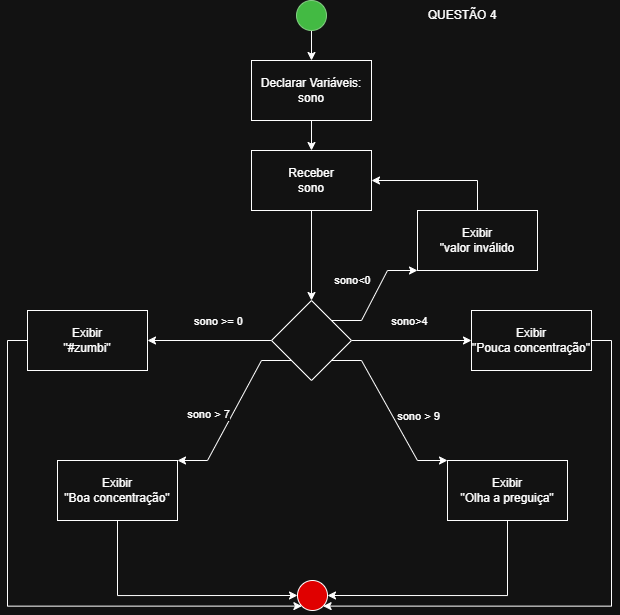

The diagram above was exported from draw.io. Its source (the exported page's mxGraphModel, read from the mxfile embedded in the PNG):
<mxGraphModel dx="628" dy="688" grid="1" gridSize="10" guides="1" tooltips="1" connect="1" arrows="1" fold="1" page="1" pageScale="1" pageWidth="827" pageHeight="1169" math="0" shadow="0">
  <root>
    <mxCell id="0" />
    <mxCell id="1" parent="0" />
    <mxCell id="s2PyL9YFMfiR9f-onApm-4" edge="1" parent="1" source="s2PyL9YFMfiR9f-onApm-1" style="edgeStyle=orthogonalEdgeStyle;rounded=0;orthogonalLoop=1;jettySize=auto;html=1;" target="s2PyL9YFMfiR9f-onApm-3" value="">
      <mxGeometry relative="1" as="geometry" />
    </mxCell>
    <mxCell id="s2PyL9YFMfiR9f-onApm-1" parent="1" style="ellipse;whiteSpace=wrap;html=1;aspect=fixed;fillColor=#008a00;fontColor=#ffffff;strokeColor=#005700;" value="" vertex="1">
      <mxGeometry height="30" width="30" x="399" y="10" as="geometry" />
    </mxCell>
    <mxCell id="s2PyL9YFMfiR9f-onApm-10" edge="1" parent="1" source="s2PyL9YFMfiR9f-onApm-3" style="edgeStyle=orthogonalEdgeStyle;rounded=0;orthogonalLoop=1;jettySize=auto;html=1;" target="s2PyL9YFMfiR9f-onApm-9" value="">
      <mxGeometry relative="1" as="geometry" />
    </mxCell>
    <mxCell id="s2PyL9YFMfiR9f-onApm-3" parent="1" style="rounded=0;whiteSpace=wrap;html=1;" value="Declarar Variáveis:&lt;div&gt;&lt;div&gt;sono&lt;/div&gt;&lt;/div&gt;" vertex="1">
      <mxGeometry height="60" width="120" x="354" y="70" as="geometry" />
    </mxCell>
    <mxCell id="s2PyL9YFMfiR9f-onApm-12" edge="1" parent="1" source="s2PyL9YFMfiR9f-onApm-9" style="edgeStyle=orthogonalEdgeStyle;rounded=0;orthogonalLoop=1;jettySize=auto;html=1;" target="s2PyL9YFMfiR9f-onApm-11" value="">
      <mxGeometry relative="1" as="geometry" />
    </mxCell>
    <mxCell id="s2PyL9YFMfiR9f-onApm-9" parent="1" style="whiteSpace=wrap;html=1;rounded=0;" value="Receber&lt;div&gt;sono&lt;/div&gt;" vertex="1">
      <mxGeometry height="60" width="120" x="354" y="160" as="geometry" />
    </mxCell>
    <mxCell id="s2PyL9YFMfiR9f-onApm-14" edge="1" parent="1" source="s2PyL9YFMfiR9f-onApm-11" style="edgeStyle=orthogonalEdgeStyle;rounded=0;orthogonalLoop=1;jettySize=auto;html=1;" target="s2PyL9YFMfiR9f-onApm-13" value="">
      <mxGeometry relative="1" as="geometry" />
    </mxCell>
    <mxCell id="s2PyL9YFMfiR9f-onApm-24" connectable="0" parent="s2PyL9YFMfiR9f-onApm-14" style="edgeLabel;html=1;align=center;verticalAlign=middle;resizable=0;points=[];" value="sono &amp;gt;= 0" vertex="1">
      <mxGeometry relative="1" x="-0.0823" y="-2" as="geometry">
        <mxPoint x="3" y="-18" as="offset" />
      </mxGeometry>
    </mxCell>
    <mxCell id="s2PyL9YFMfiR9f-onApm-18" edge="1" parent="1" source="s2PyL9YFMfiR9f-onApm-11" style="edgeStyle=orthogonalEdgeStyle;rounded=0;orthogonalLoop=1;jettySize=auto;html=1;" target="s2PyL9YFMfiR9f-onApm-17" value="">
      <mxGeometry relative="1" as="geometry" />
    </mxCell>
    <mxCell id="s2PyL9YFMfiR9f-onApm-36" connectable="0" parent="s2PyL9YFMfiR9f-onApm-18" style="edgeLabel;html=1;align=center;verticalAlign=middle;resizable=0;points=[];" value="sono&amp;gt;4" vertex="1">
      <mxGeometry relative="1" x="-0.0333" y="1" as="geometry">
        <mxPoint y="-19" as="offset" />
      </mxGeometry>
    </mxCell>
    <mxCell id="s2PyL9YFMfiR9f-onApm-20" edge="1" parent="1" source="s2PyL9YFMfiR9f-onApm-11" style="edgeStyle=entityRelationEdgeStyle;rounded=0;orthogonalLoop=1;jettySize=auto;html=1;entryX=1;entryY=0;entryDx=0;entryDy=0;exitX=0;exitY=1;exitDx=0;exitDy=0;" target="s2PyL9YFMfiR9f-onApm-15" value="">
      <mxGeometry relative="1" as="geometry" />
    </mxCell>
    <mxCell id="s2PyL9YFMfiR9f-onApm-37" connectable="0" parent="s2PyL9YFMfiR9f-onApm-20" style="edgeLabel;html=1;align=center;verticalAlign=middle;resizable=0;points=[];" value="sono &amp;gt; 7" vertex="1">
      <mxGeometry relative="1" x="0.0578" y="-3" as="geometry">
        <mxPoint x="-22" as="offset" />
      </mxGeometry>
    </mxCell>
    <mxCell id="s2PyL9YFMfiR9f-onApm-22" edge="1" parent="1" source="s2PyL9YFMfiR9f-onApm-11" style="edgeStyle=entityRelationEdgeStyle;rounded=0;orthogonalLoop=1;jettySize=auto;html=1;exitX=1;exitY=1;exitDx=0;exitDy=0;entryX=0;entryY=0;entryDx=0;entryDy=0;" target="s2PyL9YFMfiR9f-onApm-21" value="">
      <mxGeometry relative="1" as="geometry" />
    </mxCell>
    <mxCell id="s2PyL9YFMfiR9f-onApm-38" connectable="0" parent="s2PyL9YFMfiR9f-onApm-22" style="edgeLabel;html=1;align=center;verticalAlign=middle;resizable=0;points=[];" value="sono &amp;gt; 9" vertex="1">
      <mxGeometry relative="1" x="0.0891" y="4" as="geometry">
        <mxPoint x="21" as="offset" />
      </mxGeometry>
    </mxCell>
    <mxCell id="s2PyL9YFMfiR9f-onApm-30" edge="1" parent="1" source="s2PyL9YFMfiR9f-onApm-11" style="edgeStyle=entityRelationEdgeStyle;rounded=0;orthogonalLoop=1;jettySize=auto;html=1;exitX=1;exitY=0;exitDx=0;exitDy=0;entryX=0;entryY=1;entryDx=0;entryDy=0;" target="s2PyL9YFMfiR9f-onApm-33">
      <mxGeometry relative="1" as="geometry" />
    </mxCell>
    <mxCell id="s2PyL9YFMfiR9f-onApm-31" connectable="0" parent="s2PyL9YFMfiR9f-onApm-30" style="edgeLabel;html=1;align=center;verticalAlign=middle;resizable=0;points=[];" value="sono&amp;lt;0" vertex="1">
      <mxGeometry relative="1" x="0.3897" y="-4" as="geometry">
        <mxPoint x="-37" y="3" as="offset" />
      </mxGeometry>
    </mxCell>
    <mxCell id="s2PyL9YFMfiR9f-onApm-11" parent="1" style="rhombus;whiteSpace=wrap;html=1;rounded=0;" value="" vertex="1">
      <mxGeometry height="80" width="80" x="374" y="310" as="geometry" />
    </mxCell>
    <mxCell id="M8rqwMBK2y8OjR_W5sBw-3" edge="1" parent="1" source="s2PyL9YFMfiR9f-onApm-13" style="edgeStyle=orthogonalEdgeStyle;rounded=0;orthogonalLoop=1;jettySize=auto;html=1;exitX=0;exitY=0.5;exitDx=0;exitDy=0;entryX=0;entryY=1;entryDx=0;entryDy=0;" target="M8rqwMBK2y8OjR_W5sBw-1">
      <mxGeometry relative="1" as="geometry">
        <Array as="points">
          <mxPoint x="110" y="350" />
          <mxPoint x="110" y="616" />
        </Array>
      </mxGeometry>
    </mxCell>
    <mxCell id="s2PyL9YFMfiR9f-onApm-13" parent="1" style="whiteSpace=wrap;html=1;rounded=0;" value="Exibir&lt;div&gt;&quot;#zumbi&quot;&lt;/div&gt;" vertex="1">
      <mxGeometry height="60" width="120" x="130" y="320" as="geometry" />
    </mxCell>
    <mxCell id="M8rqwMBK2y8OjR_W5sBw-6" edge="1" parent="1" source="s2PyL9YFMfiR9f-onApm-15" style="edgeStyle=orthogonalEdgeStyle;rounded=0;orthogonalLoop=1;jettySize=auto;html=1;exitX=0.5;exitY=1;exitDx=0;exitDy=0;entryX=0;entryY=0.5;entryDx=0;entryDy=0;" target="M8rqwMBK2y8OjR_W5sBw-1">
      <mxGeometry relative="1" as="geometry" />
    </mxCell>
    <mxCell id="s2PyL9YFMfiR9f-onApm-15" parent="1" style="whiteSpace=wrap;html=1;rounded=0;" value="Exibir&lt;div&gt;&quot;Boa concentração&quot;&lt;/div&gt;" vertex="1">
      <mxGeometry height="60" width="120" x="160" y="470" as="geometry" />
    </mxCell>
    <mxCell id="M8rqwMBK2y8OjR_W5sBw-5" edge="1" parent="1" source="s2PyL9YFMfiR9f-onApm-17" style="edgeStyle=orthogonalEdgeStyle;rounded=0;orthogonalLoop=1;jettySize=auto;html=1;exitX=1;exitY=0.5;exitDx=0;exitDy=0;entryX=1;entryY=1;entryDx=0;entryDy=0;" target="M8rqwMBK2y8OjR_W5sBw-1">
      <mxGeometry relative="1" as="geometry">
        <Array as="points">
          <mxPoint x="714" y="350" />
          <mxPoint x="714" y="616" />
        </Array>
      </mxGeometry>
    </mxCell>
    <mxCell id="s2PyL9YFMfiR9f-onApm-17" parent="1" style="whiteSpace=wrap;html=1;rounded=0;" value="Exibir&lt;div&gt;&quot;Pouca concentração&quot;&lt;/div&gt;" vertex="1">
      <mxGeometry height="60" width="120" x="574" y="320" as="geometry" />
    </mxCell>
    <mxCell id="M8rqwMBK2y8OjR_W5sBw-4" edge="1" parent="1" source="s2PyL9YFMfiR9f-onApm-21" style="edgeStyle=orthogonalEdgeStyle;rounded=0;orthogonalLoop=1;jettySize=auto;html=1;exitX=0.5;exitY=1;exitDx=0;exitDy=0;entryX=1;entryY=0.5;entryDx=0;entryDy=0;" target="M8rqwMBK2y8OjR_W5sBw-1">
      <mxGeometry relative="1" as="geometry" />
    </mxCell>
    <mxCell id="s2PyL9YFMfiR9f-onApm-21" parent="1" style="whiteSpace=wrap;html=1;rounded=0;" value="Exibir&lt;div&gt;&quot;Olha a preguiça&quot;&lt;/div&gt;" vertex="1">
      <mxGeometry height="60" width="120" x="550" y="470" as="geometry" />
    </mxCell>
    <mxCell id="s2PyL9YFMfiR9f-onApm-35" edge="1" parent="1" source="s2PyL9YFMfiR9f-onApm-33" style="edgeStyle=orthogonalEdgeStyle;rounded=0;orthogonalLoop=1;jettySize=auto;html=1;entryX=1;entryY=0.5;entryDx=0;entryDy=0;exitX=0.5;exitY=0;exitDx=0;exitDy=0;" target="s2PyL9YFMfiR9f-onApm-9">
      <mxGeometry relative="1" as="geometry" />
    </mxCell>
    <mxCell id="s2PyL9YFMfiR9f-onApm-33" parent="1" style="rounded=0;whiteSpace=wrap;html=1;" value="Exibir&lt;div&gt;&quot;valor inválido&lt;/div&gt;" vertex="1">
      <mxGeometry height="60" width="120" x="520" y="220" as="geometry" />
    </mxCell>
    <mxCell id="M8rqwMBK2y8OjR_W5sBw-1" parent="1" style="ellipse;whiteSpace=wrap;html=1;aspect=fixed;fillColor=light-dark(#E00000,#E00000);" value="" vertex="1">
      <mxGeometry height="30" width="30" x="400" y="590" as="geometry" />
    </mxCell>
    <mxCell id="eX3JLS_al6q1HVk48RjA-1" parent="1" style="text;html=1;whiteSpace=wrap;strokeColor=none;fillColor=none;align=center;verticalAlign=middle;rounded=0;" value="QUESTÃO 4" vertex="1">
      <mxGeometry height="30" width="110" x="510" y="10" as="geometry" />
    </mxCell>
  </root>
</mxGraphModel>